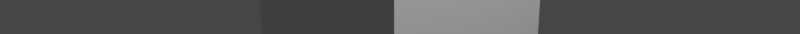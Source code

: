 # Source: recoloritation.blend  (saved by Blender 2.92.15; exported with 4.5.12 LTS)
import bpy
from mathutils import Matrix  # noqa: F401  (used for matrix-valued properties, if any)

bpy.ops.wm.read_factory_settings(use_empty=True)
scene = bpy.context.scene
scene.name = 'Scene'

# ---- collections
col_collection = bpy.data.collections.new('Collection'); scene.collection.children.link(col_collection)

# ---- materials (node trees are filled in below, after node groups)
mat_material = bpy.data.materials.new('Material')
mat_material.alpha_threshold = 0.0
mat_material.use_transparent_shadow = False
mat_material.line_color = (0.0, 0.0, 0.0, 1.0)

# ---- material node trees
mat_material.use_nodes = True; mat_material.node_tree.nodes.clear()
_N = mat_material.node_tree.nodes; _L = mat_material.node_tree.links
n0 = _N.new('ShaderNodeOutputMaterial'); n0.name = 'Material Output'; n0.location = (300, 300)
n1 = _N.new('ShaderNodeBsdfPrincipled'); n1.name = 'Principled BSDF'; n1.location = (10, 300)
n1.distribution = 'GGX'
n1.subsurface_method = 'BURLEY'
n1.inputs[2].default_value = 0.4
n1.inputs[3].default_value = 1.45
n1.inputs[27].default_value = (0.0, 0.0, 0.0, 1.0)
n1.inputs[28].default_value = 1.0
_L.new(n1.outputs[0], n0.inputs[0])
n0.is_active_output = True

# ---- world
world_world = bpy.data.worlds.new('World'); scene.world = world_world
world_world.use_nodes = True; world_world.node_tree.nodes.clear()
_N = world_world.node_tree.nodes; _L = world_world.node_tree.links
n0 = _N.new('ShaderNodeOutputWorld'); n0.name = 'World Output'; n0.location = (300, 300)
n1 = _N.new('ShaderNodeBackground'); n1.name = 'Background'; n1.location = (10, 300)
n1.inputs[0].default_value = (0.05088, 0.05088, 0.05088, 1.0)
_L.new(n1.outputs[0], n0.inputs[0])
n0.is_active_output = True
world_world.color = (0.05088, 0.05088, 0.05088)
world_world.use_sun_shadow = False
world_world.sun_shadow_jitter_overblur = 0.0

# ---- cameras
cam_camera = bpy.data.cameras.new('Camera')
cam_camera.clip_end = 100.0
cam_camera.ortho_scale = 7.314

# ---- lights
light_light = bpy.data.lights.new('Light', 'POINT')
light_light.transmission_factor = 0.0
light_light.energy = 1000.0
light_light.shadow_soft_size = 0.1
light_light.shadow_maximum_resolution = 0.006
light_light.use_absolute_resolution = True

# ---- meshes
me_cube = bpy.data.meshes.new('Cube')
me_cube.from_pydata([(1.0, 1.0, 1.0), (1.0, 1.0, -1.0), (1.0, -1.0, 1.0), (1.0, -1.0, -1.0), (-1.0, 1.0, 1.0), (-1.0, 1.0, -1.0), (-1.0, -1.0, 1.0), (-1.0, -1.0, -1.0)], [], [(0, 4, 6, 2), (3, 2, 6, 7), (7, 6, 4, 5), (5, 1, 3, 7), (1, 0, 2, 3), (5, 4, 0, 1)])
_uv = me_cube.uv_layers.new(name='UVMap')
_uv.uv.foreach_set('vector', [0.625, 0.5, 0.875, 0.5, 0.875, 0.75, 0.625, 0.75, 0.375, 0.75, 0.625, 0.75, 0.625, 1.0, 0.375, 1.0, 0.375, 0.0, 0.625, 0.0, 0.625, 0.25, 0.375, 0.25, 0.125, 0.5, 0.375, 0.5, 0.375, 0.75, 0.125, 0.75, 0.375, 0.5, 0.625, 0.5, 0.625, 0.75, 0.375, 0.75, 0.375, 0.25, 0.625, 0.25, 0.625, 0.5, 0.375, 0.5])
me_cube.materials.append(mat_material)
me_cube.use_remesh_preserve_volume = False
me_cube.use_remesh_preserve_attributes = False
me_cube.use_mirror_vertex_groups = False
me_cube.update()

# ---- objects
ob_cube = bpy.data.objects.new('Cube', me_cube)
ob_light = bpy.data.objects.new('Light', light_light)
ob_camera = bpy.data.objects.new('Camera', cam_camera)

# ---- transforms, parenting, visibility, modifiers, constraints
ob_cube.location = (0.0, 0.0, 0.0)
ob_cube.lock_rotations_4d = False
ob_cube.empty_display_type = 'ARROWS'
ob_cube.lineart.crease_threshold = 0.0
ob_light.location = (4.076, 1.005, 5.904)
ob_light.rotation_euler = (0.6503, 0.05522, 1.866)
ob_light.lock_rotations_4d = False
ob_light.empty_display_type = 'ARROWS'
ob_light.color = (0.0, 0.0, 0.0, 0.0)
ob_light.lineart.crease_threshold = 0.0
ob_camera.location = (7.359, -6.926, 4.958)
ob_camera.rotation_euler = (1.109, 0.0, 0.8149)
ob_camera.lock_rotations_4d = False
ob_camera.empty_display_type = 'ARROWS'
ob_camera.color = (0.0, 0.0, 0.0, 0.0)
ob_camera.display_type = 'WIRE'
ob_camera.lineart.crease_threshold = 0.0

# ---- collection membership
col_collection.objects.link(ob_cube)
col_collection.objects.link(ob_light)
col_collection.objects.link(ob_camera)

# ---- scene / render settings (as saved in the file)
scene.camera = ob_camera
scene.frame_start = 1; scene.frame_end = 250; scene.frame_set(1)
scene.render.engine = 'BLENDER_EEVEE_NEXT'
scene.render.resolution_x = 5160
scene.render.resolution_y = 220
scene.cycles.use_denoising = False
scene.cycles.samples = 128
scene.cycles.sampling_pattern = 'TABULATED_SOBOL'
scene.cycles.use_adaptive_sampling = False
scene.cycles.use_light_tree = False
scene.view_settings.view_transform = 'Filmic'
bpy.context.view_layer.update()

